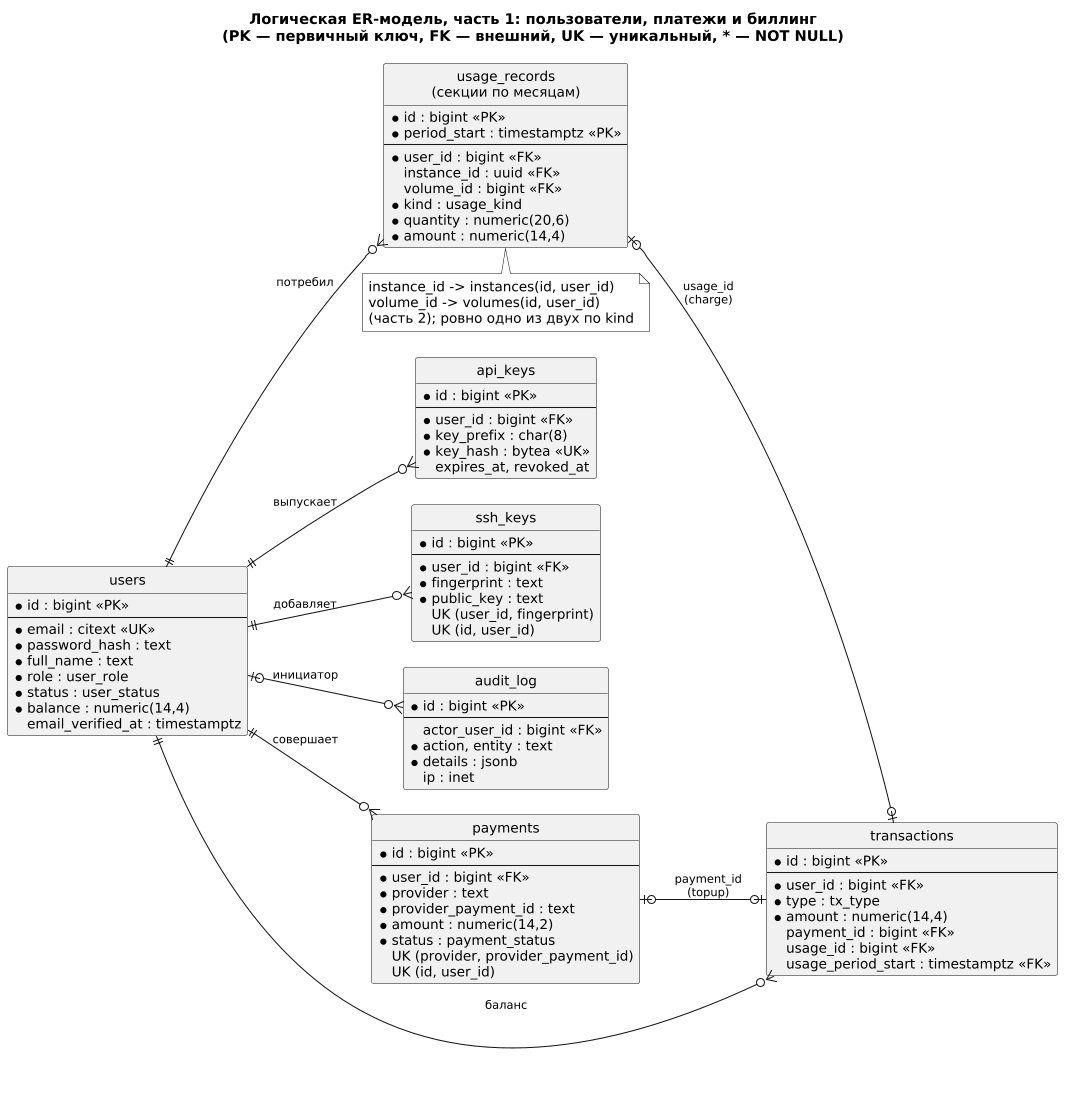

The diagram above was rendered by PlantUML. Its source (embedded in the PNG):
@startuml
skinparam monochrome true
skinparam shadowing false
skinparam defaultFontSize 13
skinparam ArrowFontSize 11
skinparam dpi 100
skinparam nodesep 25
skinparam ranksep 45
left to right direction
hide circle

title Логическая ER-модель, часть 1: пользователи, платежи и биллинг\n(PK — первичный ключ, FK — внешний, UK — уникальный, * — NOT NULL)

entity "users" as users {
  * id : bigint <<PK>>
  --
  * email : citext <<UK>>
  * password_hash : text
  * full_name : text
  * role : user_role
  * status : user_status
  * balance : numeric(14,4)
  email_verified_at : timestamptz
}

entity "api_keys" as api_keys {
  * id : bigint <<PK>>
  --
  * user_id : bigint <<FK>>
  * key_prefix : char(8)
  * key_hash : bytea <<UK>>
  expires_at, revoked_at
}

entity "ssh_keys" as ssh_keys {
  * id : bigint <<PK>>
  --
  * user_id : bigint <<FK>>
  * fingerprint : text
  * public_key : text
  UK (user_id, fingerprint)
  UK (id, user_id)
}

entity "audit_log" as audit_log {
  * id : bigint <<PK>>
  --
  actor_user_id : bigint <<FK>>
  * action, entity : text
  * details : jsonb
  ip : inet
}

entity "payments" as payments {
  * id : bigint <<PK>>
  --
  * user_id : bigint <<FK>>
  * provider : text
  * provider_payment_id : text
  * amount : numeric(14,2)
  * status : payment_status
  UK (provider, provider_payment_id)
  UK (id, user_id)
}

entity "transactions" as transactions {
  * id : bigint <<PK>>
  --
  * user_id : bigint <<FK>>
  * type : tx_type
  * amount : numeric(14,4)
  payment_id : bigint <<FK>>
  usage_id : bigint <<FK>>
  usage_period_start : timestamptz <<FK>>
}

entity "usage_records\n(секции по месяцам)" as usage_records {
  * id : bigint <<PK>>
  * period_start : timestamptz <<PK>>
  --
  * user_id : bigint <<FK>>
  instance_id : uuid <<FK>>
  volume_id : bigint <<FK>>
  * kind : usage_kind
  * quantity : numeric(20,6)
  * amount : numeric(14,4)
}

users ||--o{ api_keys : выпускает
users ||--o{ ssh_keys : добавляет
users |o--o{ audit_log : инициатор
users ||--o{ payments : совершает
users ||--o{ transactions : баланс
users ||--o{ usage_records : потребил
payments |o--o| transactions : "payment_id\n(topup)"
usage_records |o--o| transactions : "usage_id\n(charge)"

note bottom of usage_records
  instance_id -> instances(id, user_id)
  volume_id -> volumes(id, user_id)
  (часть 2); ровно одно из двух по kind
end note
@enduml